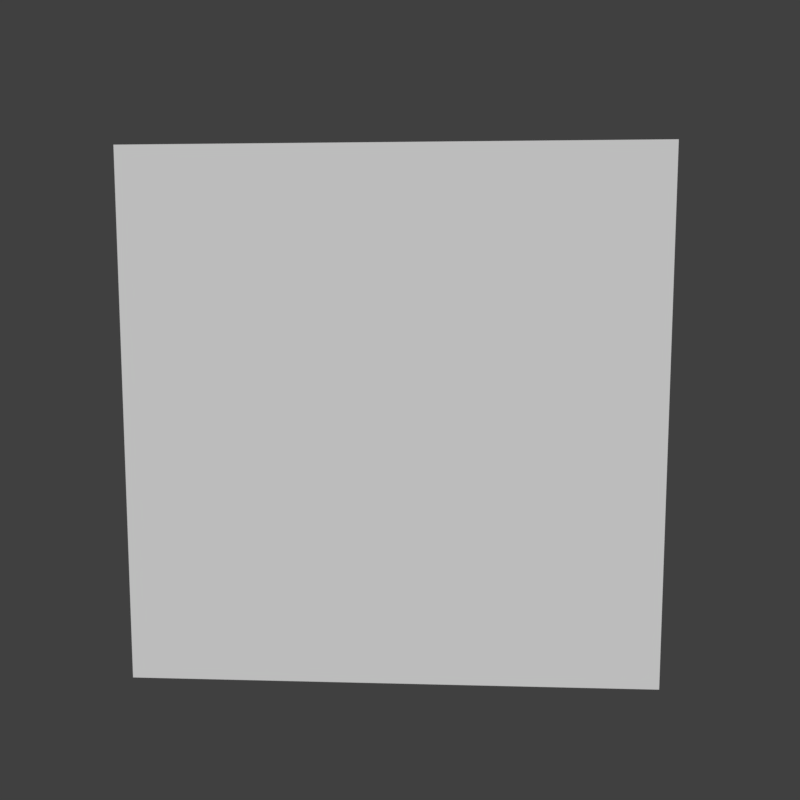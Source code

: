 # Source: wall.blend  (saved by Blender 2.79.7; exported with 4.5.12 LTS)
import bpy
from mathutils import Matrix  # noqa: F401  (used for matrix-valued properties, if any)

bpy.ops.wm.read_factory_settings(use_empty=True)
scene = bpy.context.scene
scene.name = 'Scene'

# ---- collections
col_collection_1 = bpy.data.collections.new('Collection 1'); scene.collection.children.link(col_collection_1)

# ---- materials (node trees are filled in below, after node groups)
mat_material = bpy.data.materials.new('Material')
mat_material.alpha_threshold = 0.0
mat_material.use_transparent_shadow = False
mat_material.roughness = 0.5
mat_material.specular_intensity = 0.0
mat_material.line_color = (0.0, 0.0, 0.0, 1.0)

# ---- material node trees

# ---- world
world_world = bpy.data.worlds.new('World'); scene.world = world_world
world_world.color = (0.05088, 0.05088, 0.05088)
world_world.use_sun_shadow = False
world_world.sun_shadow_jitter_overblur = 0.0
world_world.cycles.sampling_method = 'MANUAL'

# ---- cameras
cam_camera = bpy.data.cameras.new('Camera')
cam_camera.clip_end = 100.0
cam_camera.lens = 35.0
cam_camera.sensor_width = 32.0
cam_camera.sensor_height = 18.0
cam_camera.ortho_scale = 7.314
cam_camera.dof.focus_distance = 0.0
cam_camera.dof.aperture_fstop = 128.0

# ---- meshes
me_cube = bpy.data.meshes.new('Cube')
me_cube.from_pydata([(25.0, 200.0, -175.0), (25.0, -200.0, -175.0), (-25.0, -200.0, -175.0), (-25.0, 200.0, -175.0), (25.0, 200.0, 175.0), (25.0, -200.0, 175.0), (-25.0, -200.0, 175.0), (-25.0, 200.0, 175.0)], [], [(0, 1, 2, 3), (4, 7, 6, 5), (0, 4, 5, 1), (1, 5, 6, 2), (2, 6, 7, 3), (4, 0, 3, 7)])
_uv = me_cube.uv_layers.new(name='UVMap')
_uv.uv.foreach_set('vector', [0.9333, 0.5, 0.9333, 1.144e-07, 1.0, 0.0, 1.0, 0.5, 0.06667, 1.0, 0.0, 1.0, 1.526e-08, 0.5, 0.06667, 0.5, 0.4667, 0.5, 1.424e-07, 0.5, 0.0, 0.0, 0.4667, 5.722e-08, 0.2, 0.5, 0.2, 0.9375, 0.1333, 0.9375, 0.1333, 0.5, 0.9333, 0.5, 0.4667, 0.5, 0.4667, 1.335e-07, 0.9333, 0.0, 0.06667, 0.9375, 0.06667, 0.5, 0.1333, 0.5, 0.1333, 0.9375])
me_cube.materials.append(mat_material)
me_cube.use_remesh_preserve_volume = False
me_cube.use_remesh_preserve_attributes = False
me_cube.use_mirror_vertex_groups = False
me_cube.update()

# ---- objects
ob_cube = bpy.data.objects.new('Cube', me_cube)
ob_camera = bpy.data.objects.new('Camera', cam_camera)

# ---- transforms, parenting, visibility, modifiers, constraints
ob_cube.location = (0.0, 0.0, 0.0)
ob_cube.rotation_euler = (0.0, 0.0, 1.571)
ob_cube.scale = (0.012, 0.03, 0.03429)
ob_cube.lock_rotations_4d = False
ob_cube.empty_display_type = 'ARROWS'
ob_cube.lineart.crease_threshold = 0.0
ob_camera.location = (1.205, -19.31, 2.713)
ob_camera.rotation_euler = (1.455, 8.08e-05, 0.05359)
ob_camera.lock_rotations_4d = False
ob_camera.empty_display_type = 'ARROWS'
ob_camera.color = (0.0, 0.0, 0.0, 0.0)
ob_camera.display_type = 'WIRE'
ob_camera.lineart.crease_threshold = 0.0

# ---- collection membership
col_collection_1.objects.link(ob_cube)
col_collection_1.objects.link(ob_camera)

# ---- scene / render settings (as saved in the file)
scene.camera = ob_camera
scene.frame_start = 1; scene.frame_end = 250; scene.frame_set(1)
scene.render.engine = 'BLENDER_EEVEE_NEXT'
scene.render.image_settings.color_depth = '16'
scene.render.image_settings.compression = 0
scene.render.resolution_x = 128
scene.render.resolution_y = 128
scene.render.dither_intensity = 0.0
scene.render.film_transparent = True
scene.cycles.use_denoising = False
scene.cycles.samples = 128
scene.cycles.sampling_pattern = 'TABULATED_SOBOL'
scene.cycles.use_adaptive_sampling = False
scene.cycles.use_light_tree = False
scene.cycles.blur_glossy = 0.0
scene.cycles.sample_clamp_indirect = 0.0
scene.view_settings.view_transform = 'Standard'
scene.unit_settings.scale_length = 0.01
bpy.context.view_layer.update()

# ---- added for rendering (the .blend has no usable light): sun
light_auto_sun = bpy.data.lights.new('AutoSun', 'SUN')
light_auto_sun.energy = 3.0
light_auto_sun.angle = 0.0523599
ob_auto_sun = bpy.data.objects.new('AutoSun', light_auto_sun)
scene.collection.objects.link(ob_auto_sun)
ob_auto_sun.rotation_euler = (0.872665, 0.174533, 0.523599)
bpy.context.view_layer.update()
